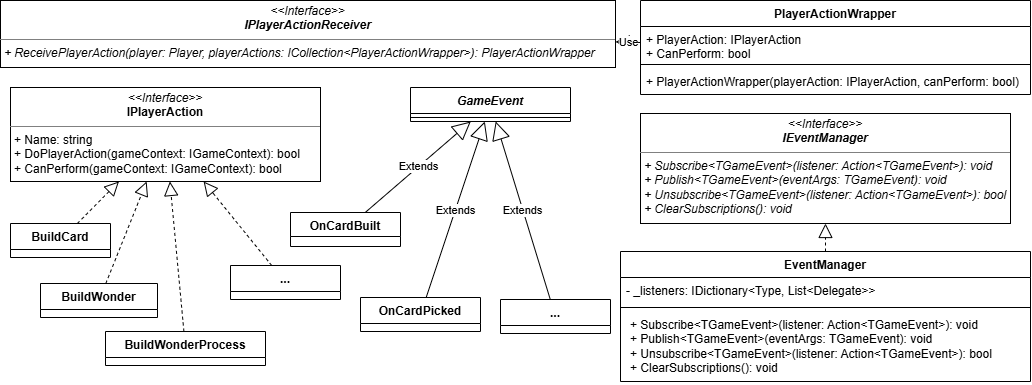

The diagram above was exported from draw.io. Its source (the exported page's mxGraphModel, read from the mxfile embedded in the PNG):
<mxGraphModel dx="2389" dy="2169" grid="1" gridSize="10" guides="1" tooltips="1" connect="1" arrows="1" fold="1" page="1" pageScale="1" pageWidth="827" pageHeight="1169" math="0" shadow="0">
  <root>
    <mxCell id="0" />
    <mxCell id="1" parent="0" />
    <mxCell id="2" parent="1" style="verticalAlign=top;align=left;overflow=fill;html=1;whiteSpace=wrap;" value="&lt;p style=&quot;margin:0px;margin-top:4px;text-align:center;&quot;&gt;&lt;i&gt;&amp;lt;&amp;lt;Interface&amp;gt;&amp;gt;&lt;/i&gt;&lt;br&gt;&lt;b&gt;&lt;i&gt;IEventManager&lt;/i&gt;&lt;/b&gt;&lt;/p&gt;&lt;hr size=&quot;1&quot; style=&quot;border-style:solid;&quot;&gt;&lt;p style=&quot;margin:0px;margin-left:4px;&quot;&gt;&lt;i&gt;+ Subscribe&amp;lt;TGameEvent&amp;gt;(listener: Action&amp;lt;TGameEvent&amp;gt;): void&lt;br&gt;+ Publish&lt;span style=&quot;background-color: transparent; color: light-dark(rgb(0, 0, 0), rgb(255, 255, 255));&quot;&gt;&amp;lt;TGameEvent&amp;gt;&lt;/span&gt;&lt;span style=&quot;background-color: transparent; color: light-dark(rgb(0, 0, 0), rgb(255, 255, 255));&quot;&gt;(eventArgs:&amp;nbsp;&lt;/span&gt;&lt;span style=&quot;background-color: transparent; color: light-dark(rgb(0, 0, 0), rgb(255, 255, 255));&quot;&gt;TGameEvent&lt;/span&gt;&lt;span style=&quot;background-color: transparent; color: light-dark(rgb(0, 0, 0), rgb(255, 255, 255));&quot;&gt;): void&lt;/span&gt;&lt;/i&gt;&lt;/p&gt;&lt;p style=&quot;margin:0px;margin-left:4px;&quot;&gt;&lt;i&gt;+ Unsubscribe&lt;span style=&quot;background-color: transparent; color: light-dark(rgb(0, 0, 0), rgb(255, 255, 255));&quot;&gt;&amp;lt;TGameEvent&amp;gt;&lt;/span&gt;&lt;span style=&quot;background-color: transparent; color: light-dark(rgb(0, 0, 0), rgb(255, 255, 255));&quot;&gt;(listener: Action&amp;lt;TGameEvent&amp;gt;): bool&lt;/span&gt;&lt;/i&gt;&lt;/p&gt;&lt;p style=&quot;margin:0px;margin-left:4px;&quot;&gt;&lt;i&gt;+ ClearSubscriptions(): void&lt;/i&gt;&lt;/p&gt;" vertex="1">
      <mxGeometry height="110" width="370" x="1220" y="1240" as="geometry" />
    </mxCell>
    <mxCell id="3" parent="1" style="swimlane;fontStyle=1;align=center;verticalAlign=top;childLayout=stackLayout;horizontal=1;startSize=26;horizontalStack=0;resizeParent=1;resizeParentMax=0;resizeLast=0;collapsible=1;marginBottom=0;whiteSpace=wrap;html=1;" value="EventManager" vertex="1">
      <mxGeometry height="130" width="410" x="1200" y="1378" as="geometry" />
    </mxCell>
    <mxCell id="4" parent="3" style="text;strokeColor=none;fillColor=none;align=left;verticalAlign=top;spacingLeft=4;spacingRight=4;overflow=hidden;rotatable=0;points=[[0,0.5],[1,0.5]];portConstraint=eastwest;whiteSpace=wrap;html=1;" value="- _listeners: IDictionary&amp;lt;Type, List&amp;lt;Delegate&amp;gt;&amp;gt;" vertex="1">
      <mxGeometry height="26" width="410" y="26" as="geometry" />
    </mxCell>
    <mxCell id="5" parent="3" style="line;strokeWidth=1;fillColor=none;align=left;verticalAlign=middle;spacingTop=-1;spacingLeft=3;spacingRight=3;rotatable=0;labelPosition=right;points=[];portConstraint=eastwest;strokeColor=inherit;" value="" vertex="1">
      <mxGeometry height="8" width="410" y="52" as="geometry" />
    </mxCell>
    <mxCell id="6" parent="3" style="text;strokeColor=none;fillColor=none;align=left;verticalAlign=top;spacingLeft=4;spacingRight=4;overflow=hidden;rotatable=0;points=[[0,0.5],[1,0.5]];portConstraint=eastwest;whiteSpace=wrap;html=1;" value="&lt;p style=&quot;margin: 0px 0px 0px 4px;&quot;&gt;+ Subscribe&amp;lt;TGameEvent&amp;gt;(listener: Action&amp;lt;TGameEvent&amp;gt;): void&lt;br&gt;+ Publish&lt;span style=&quot;background-color: transparent; color: light-dark(rgb(0, 0, 0), rgb(255, 255, 255));&quot;&gt;&amp;lt;TGameEvent&amp;gt;&lt;/span&gt;&lt;span style=&quot;background-color: transparent; color: light-dark(rgb(0, 0, 0), rgb(255, 255, 255));&quot;&gt;(eventArgs:&amp;nbsp;&lt;/span&gt;&lt;span style=&quot;background-color: transparent; color: light-dark(rgb(0, 0, 0), rgb(255, 255, 255));&quot;&gt;TGameEvent&lt;/span&gt;&lt;span style=&quot;background-color: transparent; color: light-dark(rgb(0, 0, 0), rgb(255, 255, 255));&quot;&gt;): void&lt;/span&gt;&lt;/p&gt;&lt;p style=&quot;margin: 0px 0px 0px 4px;&quot;&gt;+ Unsubscribe&lt;span style=&quot;background-color: transparent; color: light-dark(rgb(0, 0, 0), rgb(255, 255, 255));&quot;&gt;&amp;lt;TGameEvent&amp;gt;&lt;/span&gt;&lt;span style=&quot;background-color: transparent; color: light-dark(rgb(0, 0, 0), rgb(255, 255, 255));&quot;&gt;(listener: Action&amp;lt;TGameEvent&amp;gt;): bool&lt;/span&gt;&lt;/p&gt;&lt;p style=&quot;margin: 0px 0px 0px 4px;&quot;&gt;+ ClearSubscriptions(): void&lt;/p&gt;" vertex="1">
      <mxGeometry height="70" width="410" y="60" as="geometry" />
    </mxCell>
    <mxCell id="7" edge="1" parent="1" source="3" style="endArrow=block;dashed=1;endFill=0;endSize=12;html=1;rounded=0;" target="2" value="">
      <mxGeometry relative="1" width="160" as="geometry">
        <mxPoint x="-490" y="840" as="sourcePoint" />
        <mxPoint x="-330" y="840" as="targetPoint" />
      </mxGeometry>
    </mxCell>
    <mxCell id="8" parent="1" style="swimlane;fontStyle=1;align=center;verticalAlign=top;childLayout=stackLayout;horizontal=1;startSize=26;horizontalStack=0;resizeParent=1;resizeParentMax=0;resizeLast=0;collapsible=1;marginBottom=0;whiteSpace=wrap;html=1;" value="&lt;i&gt;GameEvent&lt;/i&gt;" vertex="1">
      <mxGeometry height="34" width="160" x="990" y="1214" as="geometry" />
    </mxCell>
    <mxCell id="9" parent="8" style="line;strokeWidth=1;fillColor=none;align=left;verticalAlign=middle;spacingTop=-1;spacingLeft=3;spacingRight=3;rotatable=0;labelPosition=right;points=[];portConstraint=eastwest;strokeColor=inherit;" value="" vertex="1">
      <mxGeometry height="8" width="160" y="26" as="geometry" />
    </mxCell>
    <mxCell id="10" parent="1" style="verticalAlign=top;align=left;overflow=fill;html=1;whiteSpace=wrap;" value="&lt;p style=&quot;margin:0px;margin-top:4px;text-align:center;&quot;&gt;&lt;i&gt;&amp;lt;&amp;lt;Interface&amp;gt;&amp;gt;&lt;/i&gt;&lt;br&gt;&lt;b&gt;IPlayerAction&lt;/b&gt;&lt;/p&gt;&lt;hr size=&quot;1&quot; style=&quot;border-style:solid;&quot;&gt;&lt;p style=&quot;margin:0px;margin-left:4px;&quot;&gt;+ Name: string&lt;br&gt;+ DoPlayerAction(gameContext: IGameContext): bool&lt;/p&gt;&lt;p style=&quot;margin:0px;margin-left:4px;&quot;&gt;+ CanPerform(gameContext: IGameContext): bool&lt;/p&gt;" vertex="1">
      <mxGeometry height="94" width="310" x="590" y="1214" as="geometry" />
    </mxCell>
    <mxCell id="11" parent="1" style="swimlane;fontStyle=1;align=center;verticalAlign=top;childLayout=stackLayout;horizontal=1;startSize=26;horizontalStack=0;resizeParent=1;resizeParentMax=0;resizeLast=0;collapsible=1;marginBottom=0;whiteSpace=wrap;html=1;" value="BuildCard" vertex="1">
      <mxGeometry height="34" width="100" x="590" y="1350" as="geometry" />
    </mxCell>
    <mxCell id="12" parent="1" style="swimlane;fontStyle=1;align=center;verticalAlign=top;childLayout=stackLayout;horizontal=1;startSize=26;horizontalStack=0;resizeParent=1;resizeParentMax=0;resizeLast=0;collapsible=1;marginBottom=0;whiteSpace=wrap;html=1;" value="BuildWonder" vertex="1">
      <mxGeometry height="34" width="117" x="620" y="1410" as="geometry" />
    </mxCell>
    <mxCell id="13" parent="1" style="swimlane;fontStyle=1;align=center;verticalAlign=top;childLayout=stackLayout;horizontal=1;startSize=26;horizontalStack=0;resizeParent=1;resizeParentMax=0;resizeLast=0;collapsible=1;marginBottom=0;whiteSpace=wrap;html=1;" value="BuildWonderProcess" vertex="1">
      <mxGeometry height="34" width="160" x="685" y="1458" as="geometry" />
    </mxCell>
    <mxCell id="14" parent="1" style="swimlane;fontStyle=1;align=center;verticalAlign=top;childLayout=stackLayout;horizontal=1;startSize=26;horizontalStack=0;resizeParent=1;resizeParentMax=0;resizeLast=0;collapsible=1;marginBottom=0;whiteSpace=wrap;html=1;" value="..." vertex="1">
      <mxGeometry height="34" width="110" x="810" y="1392" as="geometry" />
    </mxCell>
    <mxCell id="15" edge="1" parent="1" source="11" style="endArrow=block;dashed=1;endFill=0;endSize=12;html=1;rounded=0;" target="10" value="">
      <mxGeometry relative="1" width="160" as="geometry">
        <mxPoint x="640" y="1400" as="sourcePoint" />
        <mxPoint x="630" y="1520" as="targetPoint" />
      </mxGeometry>
    </mxCell>
    <mxCell id="16" edge="1" parent="1" source="12" style="endArrow=block;dashed=1;endFill=0;endSize=12;html=1;rounded=0;" target="10" value="">
      <mxGeometry relative="1" width="160" as="geometry">
        <mxPoint x="1010" y="1480" as="sourcePoint" />
        <mxPoint x="740" y="1540" as="targetPoint" />
      </mxGeometry>
    </mxCell>
    <mxCell id="17" edge="1" parent="1" source="13" style="endArrow=block;dashed=1;endFill=0;endSize=12;html=1;rounded=0;" target="10" value="">
      <mxGeometry relative="1" width="160" as="geometry">
        <mxPoint x="1010" y="1480" as="sourcePoint" />
        <mxPoint x="980" y="1590" as="targetPoint" />
      </mxGeometry>
    </mxCell>
    <mxCell id="18" edge="1" parent="1" source="14" style="endArrow=block;dashed=1;endFill=0;endSize=12;html=1;rounded=0;" target="10" value="">
      <mxGeometry relative="1" width="160" as="geometry">
        <mxPoint x="1010" y="1480" as="sourcePoint" />
        <mxPoint x="1170" y="1480" as="targetPoint" />
      </mxGeometry>
    </mxCell>
    <mxCell id="19" parent="1" style="verticalAlign=top;align=left;overflow=fill;html=1;whiteSpace=wrap;" value="&lt;p style=&quot;margin:0px;margin-top:4px;text-align:center;&quot;&gt;&lt;i&gt;&amp;lt;&amp;lt;Interface&amp;gt;&amp;gt;&lt;/i&gt;&lt;br&gt;&lt;b&gt;&lt;i&gt;IPlayerActionReceiver&lt;/i&gt;&lt;/b&gt;&lt;/p&gt;&lt;hr size=&quot;1&quot; style=&quot;border-style:solid;&quot;&gt;&lt;p style=&quot;margin:0px;margin-left:4px;&quot;&gt;&lt;i&gt;+ ReceivePlayerAction(player: Player, playerActions: ICollection&amp;lt;PlayerActionWrapper&amp;gt;): PlayerActionWrapper&lt;/i&gt;&lt;br&gt;&lt;/p&gt;" vertex="1">
      <mxGeometry height="67" width="615" x="580" y="1127" as="geometry" />
    </mxCell>
    <mxCell id="20" parent="1" style="swimlane;fontStyle=1;align=center;verticalAlign=top;childLayout=stackLayout;horizontal=1;startSize=26;horizontalStack=0;resizeParent=1;resizeParentMax=0;resizeLast=0;collapsible=1;marginBottom=0;whiteSpace=wrap;html=1;" value="PlayerActionWrapper" vertex="1">
      <mxGeometry height="94" width="390" x="1220" y="1127" as="geometry" />
    </mxCell>
    <mxCell id="21" parent="20" style="text;strokeColor=none;fillColor=none;align=left;verticalAlign=top;spacingLeft=4;spacingRight=4;overflow=hidden;rotatable=0;points=[[0,0.5],[1,0.5]];portConstraint=eastwest;whiteSpace=wrap;html=1;" value="+ PlayerAction: IPlayerAction&lt;div&gt;+&amp;nbsp;CanPerform: bool&lt;/div&gt;" vertex="1">
      <mxGeometry height="34" width="390" y="26" as="geometry" />
    </mxCell>
    <mxCell id="22" parent="20" style="line;strokeWidth=1;fillColor=none;align=left;verticalAlign=middle;spacingTop=-1;spacingLeft=3;spacingRight=3;rotatable=0;labelPosition=right;points=[];portConstraint=eastwest;strokeColor=inherit;" value="" vertex="1">
      <mxGeometry height="8" width="390" y="60" as="geometry" />
    </mxCell>
    <mxCell id="23" parent="20" style="text;strokeColor=none;fillColor=none;align=left;verticalAlign=top;spacingLeft=4;spacingRight=4;overflow=hidden;rotatable=0;points=[[0,0.5],[1,0.5]];portConstraint=eastwest;whiteSpace=wrap;html=1;" value="+ PlayerActionWrapper(playerAction:&amp;nbsp;IPlayerAction, canPerform: bool)" vertex="1">
      <mxGeometry height="26" width="390" y="68" as="geometry" />
    </mxCell>
    <mxCell id="24" edge="1" parent="1" source="20" style="endArrow=open;endSize=12;dashed=1;html=1;rounded=0;" target="19" value="Use">
      <mxGeometry relative="1" width="160" as="geometry">
        <mxPoint x="760" y="980" as="sourcePoint" />
        <mxPoint x="920" y="980" as="targetPoint" />
      </mxGeometry>
    </mxCell>
    <mxCell id="25" parent="1" style="swimlane;fontStyle=1;align=center;verticalAlign=top;childLayout=stackLayout;horizontal=1;startSize=24;horizontalStack=0;resizeParent=1;resizeParentMax=0;resizeLast=0;collapsible=1;marginBottom=0;whiteSpace=wrap;html=1;" value="OnCardBuilt" vertex="1">
      <mxGeometry height="34" width="110" x="870" y="1339" as="geometry" />
    </mxCell>
    <mxCell id="26" parent="1" style="swimlane;fontStyle=1;align=center;verticalAlign=top;childLayout=stackLayout;horizontal=1;startSize=26;horizontalStack=0;resizeParent=1;resizeParentMax=0;resizeLast=0;collapsible=1;marginBottom=0;whiteSpace=wrap;html=1;" value="OnCardPicked" vertex="1">
      <mxGeometry height="34" width="120" x="940" y="1424" as="geometry" />
    </mxCell>
    <mxCell id="27" parent="1" style="swimlane;fontStyle=1;align=center;verticalAlign=top;childLayout=stackLayout;horizontal=1;startSize=26;horizontalStack=0;resizeParent=1;resizeParentMax=0;resizeLast=0;collapsible=1;marginBottom=0;whiteSpace=wrap;html=1;" value="..." vertex="1">
      <mxGeometry height="34" width="110" x="1080" y="1426" as="geometry" />
    </mxCell>
    <mxCell id="28" edge="1" parent="1" source="25" style="endArrow=block;endSize=16;endFill=0;html=1;rounded=0;" target="8" value="Extends">
      <mxGeometry relative="1" width="160" as="geometry">
        <mxPoint x="1120" y="1652" as="sourcePoint" />
        <mxPoint x="1280" y="1652" as="targetPoint" />
      </mxGeometry>
    </mxCell>
    <mxCell id="29" edge="1" parent="1" source="26" style="endArrow=block;endSize=16;endFill=0;html=1;rounded=0;" target="8" value="Extends">
      <mxGeometry relative="1" width="160" as="geometry">
        <mxPoint x="1120" y="1652" as="sourcePoint" />
        <mxPoint x="1280" y="1652" as="targetPoint" />
      </mxGeometry>
    </mxCell>
    <mxCell id="30" edge="1" parent="1" source="27" style="endArrow=block;endSize=16;endFill=0;html=1;rounded=0;" target="8" value="Extends">
      <mxGeometry relative="1" width="160" as="geometry">
        <mxPoint x="1120" y="1652" as="sourcePoint" />
        <mxPoint x="1280" y="1652" as="targetPoint" />
      </mxGeometry>
    </mxCell>
  </root>
</mxGraphModel>